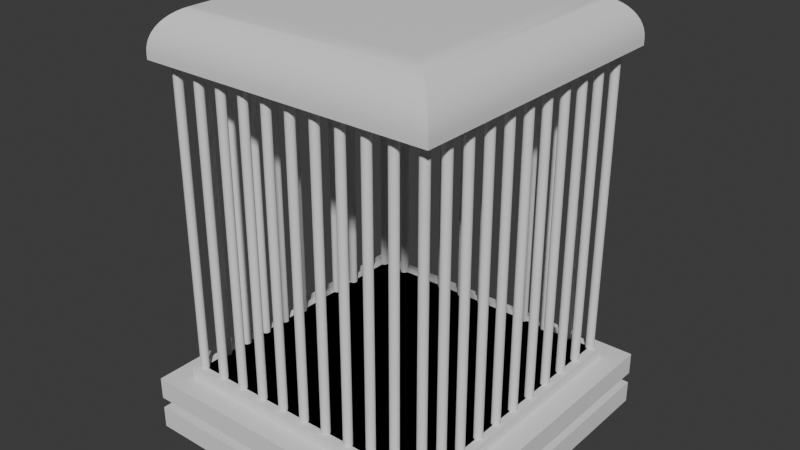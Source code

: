 # Source: Heart_In_Cage.blend  (saved by Blender 4.2.66; exported with 4.5.12 LTS)
import bpy
from mathutils import Matrix  # noqa: F401  (used for matrix-valued properties, if any)

bpy.ops.wm.read_factory_settings(use_empty=True)
scene = bpy.context.scene
scene.name = 'Scene'

# ---- collections
col_collection = bpy.data.collections.new('Collection'); scene.collection.children.link(col_collection)

# ---- node groups
ng_smooth_by_angle = bpy.data.node_groups.new('Smooth by Angle', 'GeometryNodeTree')
_s = ng_smooth_by_angle.interface.new_socket(name='Mesh', in_out='OUTPUT', socket_type='NodeSocketGeometry')
_s = ng_smooth_by_angle.interface.new_socket(name='Mesh', in_out='INPUT', socket_type='NodeSocketGeometry')
_s = ng_smooth_by_angle.interface.new_socket(name='Angle', in_out='INPUT', socket_type='NodeSocketFloat')
_s.subtype = 'ANGLE'
_s.default_value = 0.5236
_s.min_value = 0.0
_s.max_value = 3.142
_s.description = 'Maximum face angle for smooth edges'
_s = ng_smooth_by_angle.interface.new_socket(name='Ignore Sharpness', in_out='INPUT', socket_type='NodeSocketBool')
_s.force_non_field = True
ng_smooth_by_angle.description = 'Set the sharpness of mesh edges based on the angle between the neighboring faces'
ng_smooth_by_angle.is_modifier = True
_N = ng_smooth_by_angle.nodes; _L = ng_smooth_by_angle.links
n0 = _N.new('GeometryNodeSetShadeSmooth'); n0.name = 'Set Shade Smooth'; n0.location = (120, -80)
n0.domain = 'EDGE'
n1 = _N.new('GeometryNodeSetShadeSmooth'); n1.name = 'Set Shade Smooth.001'; n1.location = (300, -80)
n2 = _N.new('NodeGroupOutput'); n2.name = 'Group Output'; n2.location = (480, -80)
n3 = _N.new('GeometryNodeInputMeshEdgeAngle'); n3.name = 'Edge Angle'; n3.location = (-440, -240)
n4 = _N.new('NodeGroupInput'); n4.name = 'Group Input'; n4.location = (-80, -80)
n5 = _N.new('GeometryNodeInputEdgeSmooth'); n5.name = 'Is Edge Smooth'; n5.location = (-260, -120)
n6 = _N.new('GeometryNodeInputShadeSmooth'); n6.name = 'Is Shade Smooth'; n6.location = (-440, -397)
n7 = _N.new('FunctionNodeCompare'); n7.name = 'Compare'; n7.location = (-260, -260)
n7.operation = 'LESS_EQUAL'
n7.inputs[6].default_value = (0.0, 0.0, 0.0, 0.0)
n7.inputs[7].default_value = (0.0, 0.0, 0.0, 0.0)
n8 = _N.new('FunctionNodeBooleanMath'); n8.name = 'Boolean Math.001'; n8.location = (-80, -260)
n9 = _N.new('NodeGroupInput'); n9.name = 'Group Input.001'; n9.location = (-440, -329)
n10 = _N.new('NodeGroupInput'); n10.name = 'Group Input.002'; n10.location = (-259, -189)
n11 = _N.new('FunctionNodeBooleanMath'); n11.name = 'Boolean Math'; n11.location = (-80, -149)
n11.operation = 'OR'
n12 = _N.new('FunctionNodeBooleanMath'); n12.name = 'Boolean Math.002'; n12.location = (-260, -380)
n12.operation = 'OR'
n13 = _N.new('NodeGroupInput'); n13.name = 'Group Input.003'; n13.location = (-440, -460)
_L.new(n3.outputs[0], n7.inputs[0])
_L.new(n1.outputs[0], n2.inputs[0])
_L.new(n9.outputs[1], n7.inputs[1])
_L.new(n7.outputs[0], n8.inputs[0])
_L.new(n4.outputs[0], n0.inputs[0])
_L.new(n0.outputs[0], n1.inputs[0])
_L.new(n8.outputs[0], n0.inputs[2])
_L.new(n10.outputs[2], n11.inputs[1])
_L.new(n5.outputs[0], n11.inputs[0])
_L.new(n11.outputs[0], n0.inputs[1])
_L.new(n13.outputs[2], n12.inputs[1])
_L.new(n6.outputs[0], n12.inputs[0])
_L.new(n12.outputs[0], n8.inputs[1])
n2.is_active_output = True

# ---- world
world_world = bpy.data.worlds.new('World'); scene.world = world_world
world_world.use_nodes = True; world_world.node_tree.nodes.clear()
_N = world_world.node_tree.nodes; _L = world_world.node_tree.links
n0 = _N.new('ShaderNodeOutputWorld'); n0.name = 'World Output'; n0.location = (300, 300)
n1 = _N.new('ShaderNodeBackground'); n1.name = 'Background'; n1.location = (10, 300)
n1.inputs[0].default_value = (0.05088, 0.05088, 0.05088, 1.0)
_L.new(n1.outputs[0], n0.inputs[0])
n0.is_active_output = True
world_world.color = (0.05088, 0.05088, 0.05088)
world_world.sun_shadow_jitter_overblur = 0.0

# ---- meshes
me_plane = bpy.data.meshes.new('Plane')
me_plane.from_pydata([(-1.0, -1.0, 0.0), (1.0, -1.0, 0.0), (-1.0, 1.0, 0.0), (1.0, 1.0, 0.0), (-1.0, -1.0, 0.0), (1.0, -1.0, 0.0), (-1.0, 1.0, 0.0), (1.0, 1.0, 0.0), (-1.0, -1.0, 0.137), (1.0, -1.0, 0.137), (-1.0, 1.0, 0.137), (1.0, 1.0, 0.137)], [], [(0, 2, 3, 1), (7, 6, 10, 11), (3, 2, 6, 7), (0, 1, 5, 4), (1, 3, 7, 5), (2, 0, 4, 6), (8, 9, 11, 10), (4, 5, 9, 8), (5, 7, 11, 9), (6, 4, 8, 10)])
_uv = me_plane.uv_layers.new(name='UVMap')
_uv.uv.foreach_set('vector', [0.0, 0.0, 0.0, 1.0, 1.0, 1.0, 1.0, 0.0, 1.0, 1.0, 0.0, 1.0, 0.0, 1.0, 1.0, 1.0, 1.0, 1.0, 0.0, 1.0, 0.0, 1.0, 1.0, 1.0, 0.0, 0.0, 1.0, 0.0, 1.0, 0.0, 0.0, 0.0, 1.0, 0.0, 1.0, 1.0, 1.0, 1.0, 1.0, 0.0, 0.0, 1.0, 0.0, 0.0, 0.0, 0.0, 0.0, 1.0, 0.0, 0.0, 1.0, 0.0, 1.0, 1.0, 0.0, 1.0, 0.0, 0.0, 1.0, 0.0, 1.0, 0.0, 0.0, 0.0, 1.0, 0.0, 1.0, 1.0, 1.0, 1.0, 1.0, 0.0, 0.0, 1.0, 0.0, 0.0, 0.0, 0.0, 0.0, 1.0])
me_plane.update()
me_plane_001 = bpy.data.meshes.new('Plane.001')
me_plane_001.from_pydata([(-0.8653, -0.8653, 0.137), (0.8653, -0.8653, 0.137), (-0.8653, 0.8653, 0.137), (0.8653, 0.8653, 0.137), (-0.8653, 0.8653, 0.2079), (-0.8653, -0.8653, 0.2079), (0.8653, -0.8653, 0.2079), (0.8653, 0.8653, 0.2079)], [], [(0, 2, 3, 1), (5, 6, 7, 4), (3, 2, 4, 7), (0, 1, 6, 5), (1, 3, 7, 6), (2, 0, 5, 4)])
_uv = me_plane_001.uv_layers.new(name='UVMap')
_uv.uv.foreach_set('vector', [0.0, 0.0, 0.0, 1.0, 1.0, 1.0, 1.0, 0.0, 0.0, 0.0, 1.0, 0.0, 1.0, 1.0, 0.0, 1.0, 1.0, 1.0, 0.0, 1.0, 0.0, 1.0, 1.0, 1.0, 0.0, 0.0, 1.0, 0.0, 1.0, 0.0, 0.0, 0.0, 1.0, 0.0, 1.0, 1.0, 1.0, 1.0, 1.0, 0.0, 0.0, 1.0, 0.0, 0.0, 0.0, 0.0, 0.0, 1.0])
me_plane_001.update()
me_plane_002 = bpy.data.meshes.new('Plane.002')
me_plane_002.from_pydata([(-1.0, -1.0, 0.0), (1.0, -1.0, 0.0), (-1.0, 1.0, 0.0), (1.0, 1.0, 0.0), (-1.0, -1.0, 0.0), (1.0, -1.0, 0.0), (-1.0, 1.0, 0.0), (1.0, 1.0, 0.0), (-1.0, -1.0, 0.137), (1.0, -1.0, 0.137), (-1.0, 1.0, 0.137), (1.0, 1.0, 0.137)], [], [(0, 2, 3, 1), (7, 6, 10, 11), (3, 2, 6, 7), (0, 1, 5, 4), (1, 3, 7, 5), (2, 0, 4, 6), (8, 9, 11, 10), (4, 5, 9, 8), (5, 7, 11, 9), (6, 4, 8, 10)])
_uv = me_plane_002.uv_layers.new(name='UVMap')
_uv.uv.foreach_set('vector', [0.0, 0.0, 0.0, 1.0, 1.0, 1.0, 1.0, 0.0, 1.0, 1.0, 0.0, 1.0, 0.0, 1.0, 1.0, 1.0, 1.0, 1.0, 0.0, 1.0, 0.0, 1.0, 1.0, 1.0, 0.0, 0.0, 1.0, 0.0, 1.0, 0.0, 0.0, 0.0, 1.0, 0.0, 1.0, 1.0, 1.0, 1.0, 1.0, 0.0, 0.0, 1.0, 0.0, 0.0, 0.0, 0.0, 0.0, 1.0, 0.0, 0.0, 1.0, 0.0, 1.0, 1.0, 0.0, 1.0, 0.0, 0.0, 1.0, 0.0, 1.0, 0.0, 0.0, 0.0, 1.0, 0.0, 1.0, 1.0, 1.0, 1.0, 1.0, 0.0, 0.0, 1.0, 0.0, 0.0, 0.0, 0.0, 0.0, 1.0])
me_plane_002.update()
me_plane_003 = bpy.data.meshes.new('Plane.003')
me_plane_003.from_pydata([(-0.8653, -0.8653, 0.137), (0.8653, -0.8653, 0.137), (-0.8653, 0.8653, 0.137), (0.8653, 0.8653, 0.137), (-0.8653, 0.8653, 0.2079), (-0.8653, -0.8653, 0.2079), (0.8653, -0.8653, 0.2079), (0.8653, 0.8653, 0.2079)], [], [(0, 2, 3, 1), (5, 6, 7, 4), (3, 2, 4, 7), (0, 1, 6, 5), (1, 3, 7, 6), (2, 0, 5, 4)])
_uv = me_plane_003.uv_layers.new(name='UVMap')
_uv.uv.foreach_set('vector', [0.0, 0.0, 0.0, 1.0, 1.0, 1.0, 1.0, 0.0, 0.0, 0.0, 1.0, 0.0, 1.0, 1.0, 0.0, 1.0, 1.0, 1.0, 0.0, 1.0, 0.0, 1.0, 1.0, 1.0, 0.0, 0.0, 1.0, 0.0, 1.0, 0.0, 0.0, 0.0, 1.0, 0.0, 1.0, 1.0, 1.0, 1.0, 1.0, 0.0, 0.0, 1.0, 0.0, 0.0, 0.0, 0.0, 0.0, 1.0])
me_plane_003.update()
me_plane_005 = bpy.data.meshes.new('Plane.005')
me_plane_005.from_pydata([(-0.8137, 0.8137, 0.2079), (-0.8137, -0.8137, 0.2079), (0.8137, -0.8137, 0.2079), (0.8137, 0.8137, 0.2079)], [], [(1, 2, 3, 0)])
_uv = me_plane_005.uv_layers.new(name='UVMap')
_uv.uv.foreach_set('vector', [0.0, 0.0, 1.0, 0.0, 1.0, 1.0, 0.0, 1.0])
me_plane_005.update()
me_cylinder_003 = bpy.data.meshes.new('Cylinder.003')
me_cylinder_003.from_pydata([(0.0, 1.0, -1.0), (0.0, 1.0, 69.48), (0.1951, 0.9808, -1.0), (0.1951, 0.9808, 69.48), (0.3827, 0.9239, -1.0), (0.3827, 0.9239, 69.48), (0.5556, 0.8315, -1.0), (0.5556, 0.8315, 69.48), (0.7071, 0.7071, -1.0), (0.7071, 0.7071, 69.48), (0.8315, 0.5556, -1.0), (0.8315, 0.5556, 69.48), (0.9239, 0.3827, -1.0), (0.9239, 0.3827, 69.48), (0.9808, 0.1951, -1.0), (0.9808, 0.1951, 69.48), (1.0, 0.0, -1.0), (1.0, 0.0, 69.48), (0.9808, -0.1951, -1.0), (0.9808, -0.1951, 69.48), (0.9239, -0.3827, -1.0), (0.9239, -0.3827, 69.48), (0.8315, -0.5556, -1.0), (0.8315, -0.5556, 69.48), (0.7071, -0.7071, -1.0), (0.7071, -0.7071, 69.48), (0.5556, -0.8315, -1.0), (0.5556, -0.8315, 69.48), (0.3827, -0.9239, -1.0), (0.3827, -0.9239, 69.48), (0.1951, -0.9808, -1.0), (0.1951, -0.9808, 69.48), (0.0, -1.0, -1.0), (0.0, -1.0, 69.48), (-0.1951, -0.9808, -1.0), (-0.1951, -0.9808, 69.48), (-0.3827, -0.9239, -1.0), (-0.3827, -0.9239, 69.48), (-0.5556, -0.8315, -1.0), (-0.5556, -0.8315, 69.48), (-0.7071, -0.7071, -1.0), (-0.7071, -0.7071, 69.48), (-0.8315, -0.5556, -1.0), (-0.8315, -0.5556, 69.48), (-0.9239, -0.3827, -1.0), (-0.9239, -0.3827, 69.48), (-0.9808, -0.1951, -1.0), (-0.9808, -0.1951, 69.48), (-1.0, 0.0, -1.0), (-1.0, 0.0, 69.48), (-0.9808, 0.1951, -1.0), (-0.9808, 0.1951, 69.48), (-0.9239, 0.3827, -1.0), (-0.9239, 0.3827, 69.48), (-0.8315, 0.5556, -1.0), (-0.8315, 0.5556, 69.48), (-0.7071, 0.7071, -1.0), (-0.7071, 0.7071, 69.48), (-0.5556, 0.8315, -1.0), (-0.5556, 0.8315, 69.48), (-0.3827, 0.9239, -1.0), (-0.3827, 0.9239, 69.48), (-0.1951, 0.9808, -1.0), (-0.1951, 0.9808, 69.48)], [], [(0, 1, 3, 2), (2, 3, 5, 4), (4, 5, 7, 6), (6, 7, 9, 8), (8, 9, 11, 10), (10, 11, 13, 12), (12, 13, 15, 14), (14, 15, 17, 16), (16, 17, 19, 18), (18, 19, 21, 20), (20, 21, 23, 22), (22, 23, 25, 24), (24, 25, 27, 26), (26, 27, 29, 28), (28, 29, 31, 30), (30, 31, 33, 32), (32, 33, 35, 34), (34, 35, 37, 36), (36, 37, 39, 38), (38, 39, 41, 40), (40, 41, 43, 42), (42, 43, 45, 44), (44, 45, 47, 46), (46, 47, 49, 48), (48, 49, 51, 50), (50, 51, 53, 52), (52, 53, 55, 54), (54, 55, 57, 56), (56, 57, 59, 58), (58, 59, 61, 60), (3, 1, 63, 61, 59, 57, 55, 53, 51, 49, 47, 45, 43, 41, 39, 37, 35, 33, 31, 29, 27, 25, 23, 21, 19, 17, 15, 13, 11, 9, 7, 5), (60, 61, 63, 62), (62, 63, 1, 0), (0, 2, 4, 6, 8, 10, 12, 14, 16, 18, 20, 22, 24, 26, 28, 30, 32, 34, 36, 38, 40, 42, 44, 46, 48, 50, 52, 54, 56, 58, 60, 62)])
_uv = me_cylinder_003.uv_layers.new(name='UVMap')
_uv.uv.foreach_set('vector', [1.0, 0.5, 1.0, 1.0, 0.9688, 1.0, 0.9688, 0.5, 0.9688, 0.5, 0.9688, 1.0, 0.9375, 1.0, 0.9375, 0.5, 0.9375, 0.5, 0.9375, 1.0, 0.9062, 1.0, 0.9062, 0.5, 0.9062, 0.5, 0.9062, 1.0, 0.875, 1.0, 0.875, 0.5, 0.875, 0.5, 0.875, 1.0, 0.8438, 1.0, 0.8438, 0.5, 0.8438, 0.5, 0.8438, 1.0, 0.8125, 1.0, 0.8125, 0.5, 0.8125, 0.5, 0.8125, 1.0, 0.7812, 1.0, 0.7812, 0.5, 0.7812, 0.5, 0.7812, 1.0, 0.75, 1.0, 0.75, 0.5, 0.75, 0.5, 0.75, 1.0, 0.7188, 1.0, 0.7188, 0.5, 0.7188, 0.5, 0.7188, 1.0, 0.6875, 1.0, 0.6875, 0.5, 0.6875, 0.5, 0.6875, 1.0, 0.6562, 1.0, 0.6562, 0.5, 0.6562, 0.5, 0.6562, 1.0, 0.625, 1.0, 0.625, 0.5, 0.625, 0.5, 0.625, 1.0, 0.5938, 1.0, 0.5938, 0.5, 0.5938, 0.5, 0.5938, 1.0, 0.5625, 1.0, 0.5625, 0.5, 0.5625, 0.5, 0.5625, 1.0, 0.5312, 1.0, 0.5312, 0.5, 0.5312, 0.5, 0.5312, 1.0, 0.5, 1.0, 0.5, 0.5, 0.5, 0.5, 0.5, 1.0, 0.4688, 1.0, 0.4688, 0.5, 0.4688, 0.5, 0.4688, 1.0, 0.4375, 1.0, 0.4375, 0.5, 0.4375, 0.5, 0.4375, 1.0, 0.4062, 1.0, 0.4062, 0.5, 0.4062, 0.5, 0.4062, 1.0, 0.375, 1.0, 0.375, 0.5, 0.375, 0.5, 0.375, 1.0, 0.3438, 1.0, 0.3438, 0.5, 0.3438, 0.5, 0.3438, 1.0, 0.3125, 1.0, 0.3125, 0.5, 0.3125, 0.5, 0.3125, 1.0, 0.2812, 1.0, 0.2812, 0.5, 0.2812, 0.5, 0.2812, 1.0, 0.25, 1.0, 0.25, 0.5, 0.25, 0.5, 0.25, 1.0, 0.2188, 1.0, 0.2188, 0.5, 0.2188, 0.5, 0.2188, 1.0, 0.1875, 1.0, 0.1875, 0.5, 0.1875, 0.5, 0.1875, 1.0, 0.1562, 1.0, 0.1562, 0.5, 0.1562, 0.5, 0.1562, 1.0, 0.125, 1.0, 0.125, 0.5, 0.125, 0.5, 0.125, 1.0, 0.09375, 1.0, 0.09375, 0.5, 0.09375, 0.5, 0.09375, 1.0, 0.0625, 1.0, 0.0625, 0.5, 0.2968, 0.4854, 0.25, 0.49, 0.2032, 0.4854, 0.1582, 0.4717, 0.1167, 0.4496, 0.08029, 0.4197, 0.05045, 0.3833, 0.02827, 0.3418, 0.01461, 0.2968, 0.01, 0.25, 0.01461, 0.2032, 0.02827, 0.1582, 0.05045, 0.1167, 0.08029, 0.08029, 0.1167, 0.05045, 0.1582, 0.02827, 0.2032, 0.01461, 0.25, 0.01, 0.2968, 0.01461, 0.3418, 0.02827, 0.3833, 0.05045, 0.4197, 0.08029, 0.4496, 0.1167, 0.4717, 0.1582, 0.4854, 0.2032, 0.49, 0.25, 0.4854, 0.2968, 0.4717, 0.3418, 0.4496, 0.3833, 0.4197, 0.4197, 0.3833, 0.4496, 0.3418, 0.4717, 0.0625, 0.5, 0.0625, 1.0, 0.03125, 1.0, 0.03125, 0.5, 0.03125, 0.5, 0.03125, 1.0, 0.0, 1.0, 0.0, 0.5, 0.75, 0.49, 0.7968, 0.4854, 0.8418, 0.4717, 0.8833, 0.4496, 0.9197, 0.4197, 0.9496, 0.3833, 0.9717, 0.3418, 0.9854, 0.2968, 0.99, 0.25, 0.9854, 0.2032, 0.9717, 0.1582, 0.9496, 0.1167, 0.9197, 0.08029, 0.8833, 0.05045, 0.8418, 0.02827, 0.7968, 0.01461, 0.75, 0.01, 0.7032, 0.01461, 0.6582, 0.02827, 0.6167, 0.05045, 0.5803, 0.08029, 0.5504, 0.1167, 0.5283, 0.1582, 0.5146, 0.2032, 0.51, 0.25, 0.5146, 0.2968, 0.5283, 0.3418, 0.5504, 0.3833, 0.5803, 0.4197, 0.6167, 0.4496, 0.6582, 0.4717, 0.7032, 0.4854])
me_cylinder_003.update()
me_cylinder_004 = bpy.data.meshes.new('Cylinder.004')
me_cylinder_004.from_pydata([(0.0, 1.0, -1.0), (0.0, 1.0, 69.48), (0.1951, 0.9808, -1.0), (0.1951, 0.9808, 69.48), (0.3827, 0.9239, -1.0), (0.3827, 0.9239, 69.48), (0.5556, 0.8315, -1.0), (0.5556, 0.8315, 69.48), (0.7071, 0.7071, -1.0), (0.7071, 0.7071, 69.48), (0.8315, 0.5556, -1.0), (0.8315, 0.5556, 69.48), (0.9239, 0.3827, -1.0), (0.9239, 0.3827, 69.48), (0.9808, 0.1951, -1.0), (0.9808, 0.1951, 69.48), (1.0, 0.0, -1.0), (1.0, 0.0, 69.48), (0.9808, -0.1951, -1.0), (0.9808, -0.1951, 69.48), (0.9239, -0.3827, -1.0), (0.9239, -0.3827, 69.48), (0.8315, -0.5556, -1.0), (0.8315, -0.5556, 69.48), (0.7071, -0.7071, -1.0), (0.7071, -0.7071, 69.48), (0.5556, -0.8315, -1.0), (0.5556, -0.8315, 69.48), (0.3827, -0.9239, -1.0), (0.3827, -0.9239, 69.48), (0.1951, -0.9808, -1.0), (0.1951, -0.9808, 69.48), (0.0, -1.0, -1.0), (0.0, -1.0, 69.48), (-0.1951, -0.9808, -1.0), (-0.1951, -0.9808, 69.48), (-0.3827, -0.9239, -1.0), (-0.3827, -0.9239, 69.48), (-0.5556, -0.8315, -1.0), (-0.5556, -0.8315, 69.48), (-0.7071, -0.7071, -1.0), (-0.7071, -0.7071, 69.48), (-0.8315, -0.5556, -1.0), (-0.8315, -0.5556, 69.48), (-0.9239, -0.3827, -1.0), (-0.9239, -0.3827, 69.48), (-0.9808, -0.1951, -1.0), (-0.9808, -0.1951, 69.48), (-1.0, 0.0, -1.0), (-1.0, 0.0, 69.48), (-0.9808, 0.1951, -1.0), (-0.9808, 0.1951, 69.48), (-0.9239, 0.3827, -1.0), (-0.9239, 0.3827, 69.48), (-0.8315, 0.5556, -1.0), (-0.8315, 0.5556, 69.48), (-0.7071, 0.7071, -1.0), (-0.7071, 0.7071, 69.48), (-0.5556, 0.8315, -1.0), (-0.5556, 0.8315, 69.48), (-0.3827, 0.9239, -1.0), (-0.3827, 0.9239, 69.48), (-0.1951, 0.9808, -1.0), (-0.1951, 0.9808, 69.48)], [], [(0, 1, 3, 2), (2, 3, 5, 4), (4, 5, 7, 6), (6, 7, 9, 8), (8, 9, 11, 10), (10, 11, 13, 12), (12, 13, 15, 14), (14, 15, 17, 16), (16, 17, 19, 18), (18, 19, 21, 20), (20, 21, 23, 22), (22, 23, 25, 24), (24, 25, 27, 26), (26, 27, 29, 28), (28, 29, 31, 30), (30, 31, 33, 32), (32, 33, 35, 34), (34, 35, 37, 36), (36, 37, 39, 38), (38, 39, 41, 40), (40, 41, 43, 42), (42, 43, 45, 44), (44, 45, 47, 46), (46, 47, 49, 48), (48, 49, 51, 50), (50, 51, 53, 52), (52, 53, 55, 54), (54, 55, 57, 56), (56, 57, 59, 58), (58, 59, 61, 60), (3, 1, 63, 61, 59, 57, 55, 53, 51, 49, 47, 45, 43, 41, 39, 37, 35, 33, 31, 29, 27, 25, 23, 21, 19, 17, 15, 13, 11, 9, 7, 5), (60, 61, 63, 62), (62, 63, 1, 0), (0, 2, 4, 6, 8, 10, 12, 14, 16, 18, 20, 22, 24, 26, 28, 30, 32, 34, 36, 38, 40, 42, 44, 46, 48, 50, 52, 54, 56, 58, 60, 62)])
_uv = me_cylinder_004.uv_layers.new(name='UVMap')
_uv.uv.foreach_set('vector', [1.0, 0.5, 1.0, 1.0, 0.9688, 1.0, 0.9688, 0.5, 0.9688, 0.5, 0.9688, 1.0, 0.9375, 1.0, 0.9375, 0.5, 0.9375, 0.5, 0.9375, 1.0, 0.9062, 1.0, 0.9062, 0.5, 0.9062, 0.5, 0.9062, 1.0, 0.875, 1.0, 0.875, 0.5, 0.875, 0.5, 0.875, 1.0, 0.8438, 1.0, 0.8438, 0.5, 0.8438, 0.5, 0.8438, 1.0, 0.8125, 1.0, 0.8125, 0.5, 0.8125, 0.5, 0.8125, 1.0, 0.7812, 1.0, 0.7812, 0.5, 0.7812, 0.5, 0.7812, 1.0, 0.75, 1.0, 0.75, 0.5, 0.75, 0.5, 0.75, 1.0, 0.7188, 1.0, 0.7188, 0.5, 0.7188, 0.5, 0.7188, 1.0, 0.6875, 1.0, 0.6875, 0.5, 0.6875, 0.5, 0.6875, 1.0, 0.6562, 1.0, 0.6562, 0.5, 0.6562, 0.5, 0.6562, 1.0, 0.625, 1.0, 0.625, 0.5, 0.625, 0.5, 0.625, 1.0, 0.5938, 1.0, 0.5938, 0.5, 0.5938, 0.5, 0.5938, 1.0, 0.5625, 1.0, 0.5625, 0.5, 0.5625, 0.5, 0.5625, 1.0, 0.5312, 1.0, 0.5312, 0.5, 0.5312, 0.5, 0.5312, 1.0, 0.5, 1.0, 0.5, 0.5, 0.5, 0.5, 0.5, 1.0, 0.4688, 1.0, 0.4688, 0.5, 0.4688, 0.5, 0.4688, 1.0, 0.4375, 1.0, 0.4375, 0.5, 0.4375, 0.5, 0.4375, 1.0, 0.4062, 1.0, 0.4062, 0.5, 0.4062, 0.5, 0.4062, 1.0, 0.375, 1.0, 0.375, 0.5, 0.375, 0.5, 0.375, 1.0, 0.3438, 1.0, 0.3438, 0.5, 0.3438, 0.5, 0.3438, 1.0, 0.3125, 1.0, 0.3125, 0.5, 0.3125, 0.5, 0.3125, 1.0, 0.2812, 1.0, 0.2812, 0.5, 0.2812, 0.5, 0.2812, 1.0, 0.25, 1.0, 0.25, 0.5, 0.25, 0.5, 0.25, 1.0, 0.2188, 1.0, 0.2188, 0.5, 0.2188, 0.5, 0.2188, 1.0, 0.1875, 1.0, 0.1875, 0.5, 0.1875, 0.5, 0.1875, 1.0, 0.1562, 1.0, 0.1562, 0.5, 0.1562, 0.5, 0.1562, 1.0, 0.125, 1.0, 0.125, 0.5, 0.125, 0.5, 0.125, 1.0, 0.09375, 1.0, 0.09375, 0.5, 0.09375, 0.5, 0.09375, 1.0, 0.0625, 1.0, 0.0625, 0.5, 0.2968, 0.4854, 0.25, 0.49, 0.2032, 0.4854, 0.1582, 0.4717, 0.1167, 0.4496, 0.08029, 0.4197, 0.05045, 0.3833, 0.02827, 0.3418, 0.01461, 0.2968, 0.01, 0.25, 0.01461, 0.2032, 0.02827, 0.1582, 0.05045, 0.1167, 0.08029, 0.08029, 0.1167, 0.05045, 0.1582, 0.02827, 0.2032, 0.01461, 0.25, 0.01, 0.2968, 0.01461, 0.3418, 0.02827, 0.3833, 0.05045, 0.4197, 0.08029, 0.4496, 0.1167, 0.4717, 0.1582, 0.4854, 0.2032, 0.49, 0.25, 0.4854, 0.2968, 0.4717, 0.3418, 0.4496, 0.3833, 0.4197, 0.4197, 0.3833, 0.4496, 0.3418, 0.4717, 0.0625, 0.5, 0.0625, 1.0, 0.03125, 1.0, 0.03125, 0.5, 0.03125, 0.5, 0.03125, 1.0, 0.0, 1.0, 0.0, 0.5, 0.75, 0.49, 0.7968, 0.4854, 0.8418, 0.4717, 0.8833, 0.4496, 0.9197, 0.4197, 0.9496, 0.3833, 0.9717, 0.3418, 0.9854, 0.2968, 0.99, 0.25, 0.9854, 0.2032, 0.9717, 0.1582, 0.9496, 0.1167, 0.9197, 0.08029, 0.8833, 0.05045, 0.8418, 0.02827, 0.7968, 0.01461, 0.75, 0.01, 0.7032, 0.01461, 0.6582, 0.02827, 0.6167, 0.05045, 0.5803, 0.08029, 0.5504, 0.1167, 0.5283, 0.1582, 0.5146, 0.2032, 0.51, 0.25, 0.5146, 0.2968, 0.5283, 0.3418, 0.5504, 0.3833, 0.5803, 0.4197, 0.6167, 0.4496, 0.6582, 0.4717, 0.7032, 0.4854])
me_cylinder_004.update()
me_cylinder_005 = bpy.data.meshes.new('Cylinder.005')
me_cylinder_005.from_pydata([(0.0, 1.0, -1.0), (0.0, 1.0, 69.48), (0.1951, 0.9808, -1.0), (0.1951, 0.9808, 69.48), (0.3827, 0.9239, -1.0), (0.3827, 0.9239, 69.48), (0.5556, 0.8315, -1.0), (0.5556, 0.8315, 69.48), (0.7071, 0.7071, -1.0), (0.7071, 0.7071, 69.48), (0.8315, 0.5556, -1.0), (0.8315, 0.5556, 69.48), (0.9239, 0.3827, -1.0), (0.9239, 0.3827, 69.48), (0.9808, 0.1951, -1.0), (0.9808, 0.1951, 69.48), (1.0, 0.0, -1.0), (1.0, 0.0, 69.48), (0.9808, -0.1951, -1.0), (0.9808, -0.1951, 69.48), (0.9239, -0.3827, -1.0), (0.9239, -0.3827, 69.48), (0.8315, -0.5556, -1.0), (0.8315, -0.5556, 69.48), (0.7071, -0.7071, -1.0), (0.7071, -0.7071, 69.48), (0.5556, -0.8315, -1.0), (0.5556, -0.8315, 69.48), (0.3827, -0.9239, -1.0), (0.3827, -0.9239, 69.48), (0.1951, -0.9808, -1.0), (0.1951, -0.9808, 69.48), (0.0, -1.0, -1.0), (0.0, -1.0, 69.48), (-0.1951, -0.9808, -1.0), (-0.1951, -0.9808, 69.48), (-0.3827, -0.9239, -1.0), (-0.3827, -0.9239, 69.48), (-0.5556, -0.8315, -1.0), (-0.5556, -0.8315, 69.48), (-0.7071, -0.7071, -1.0), (-0.7071, -0.7071, 69.48), (-0.8315, -0.5556, -1.0), (-0.8315, -0.5556, 69.48), (-0.9239, -0.3827, -1.0), (-0.9239, -0.3827, 69.48), (-0.9808, -0.1951, -1.0), (-0.9808, -0.1951, 69.48), (-1.0, 0.0, -1.0), (-1.0, 0.0, 69.48), (-0.9808, 0.1951, -1.0), (-0.9808, 0.1951, 69.48), (-0.9239, 0.3827, -1.0), (-0.9239, 0.3827, 69.48), (-0.8315, 0.5556, -1.0), (-0.8315, 0.5556, 69.48), (-0.7071, 0.7071, -1.0), (-0.7071, 0.7071, 69.48), (-0.5556, 0.8315, -1.0), (-0.5556, 0.8315, 69.48), (-0.3827, 0.9239, -1.0), (-0.3827, 0.9239, 69.48), (-0.1951, 0.9808, -1.0), (-0.1951, 0.9808, 69.48)], [], [(0, 1, 3, 2), (2, 3, 5, 4), (4, 5, 7, 6), (6, 7, 9, 8), (8, 9, 11, 10), (10, 11, 13, 12), (12, 13, 15, 14), (14, 15, 17, 16), (16, 17, 19, 18), (18, 19, 21, 20), (20, 21, 23, 22), (22, 23, 25, 24), (24, 25, 27, 26), (26, 27, 29, 28), (28, 29, 31, 30), (30, 31, 33, 32), (32, 33, 35, 34), (34, 35, 37, 36), (36, 37, 39, 38), (38, 39, 41, 40), (40, 41, 43, 42), (42, 43, 45, 44), (44, 45, 47, 46), (46, 47, 49, 48), (48, 49, 51, 50), (50, 51, 53, 52), (52, 53, 55, 54), (54, 55, 57, 56), (56, 57, 59, 58), (58, 59, 61, 60), (3, 1, 63, 61, 59, 57, 55, 53, 51, 49, 47, 45, 43, 41, 39, 37, 35, 33, 31, 29, 27, 25, 23, 21, 19, 17, 15, 13, 11, 9, 7, 5), (60, 61, 63, 62), (62, 63, 1, 0), (0, 2, 4, 6, 8, 10, 12, 14, 16, 18, 20, 22, 24, 26, 28, 30, 32, 34, 36, 38, 40, 42, 44, 46, 48, 50, 52, 54, 56, 58, 60, 62)])
_uv = me_cylinder_005.uv_layers.new(name='UVMap')
_uv.uv.foreach_set('vector', [1.0, 0.5, 1.0, 1.0, 0.9688, 1.0, 0.9688, 0.5, 0.9688, 0.5, 0.9688, 1.0, 0.9375, 1.0, 0.9375, 0.5, 0.9375, 0.5, 0.9375, 1.0, 0.9062, 1.0, 0.9062, 0.5, 0.9062, 0.5, 0.9062, 1.0, 0.875, 1.0, 0.875, 0.5, 0.875, 0.5, 0.875, 1.0, 0.8438, 1.0, 0.8438, 0.5, 0.8438, 0.5, 0.8438, 1.0, 0.8125, 1.0, 0.8125, 0.5, 0.8125, 0.5, 0.8125, 1.0, 0.7812, 1.0, 0.7812, 0.5, 0.7812, 0.5, 0.7812, 1.0, 0.75, 1.0, 0.75, 0.5, 0.75, 0.5, 0.75, 1.0, 0.7188, 1.0, 0.7188, 0.5, 0.7188, 0.5, 0.7188, 1.0, 0.6875, 1.0, 0.6875, 0.5, 0.6875, 0.5, 0.6875, 1.0, 0.6562, 1.0, 0.6562, 0.5, 0.6562, 0.5, 0.6562, 1.0, 0.625, 1.0, 0.625, 0.5, 0.625, 0.5, 0.625, 1.0, 0.5938, 1.0, 0.5938, 0.5, 0.5938, 0.5, 0.5938, 1.0, 0.5625, 1.0, 0.5625, 0.5, 0.5625, 0.5, 0.5625, 1.0, 0.5312, 1.0, 0.5312, 0.5, 0.5312, 0.5, 0.5312, 1.0, 0.5, 1.0, 0.5, 0.5, 0.5, 0.5, 0.5, 1.0, 0.4688, 1.0, 0.4688, 0.5, 0.4688, 0.5, 0.4688, 1.0, 0.4375, 1.0, 0.4375, 0.5, 0.4375, 0.5, 0.4375, 1.0, 0.4062, 1.0, 0.4062, 0.5, 0.4062, 0.5, 0.4062, 1.0, 0.375, 1.0, 0.375, 0.5, 0.375, 0.5, 0.375, 1.0, 0.3438, 1.0, 0.3438, 0.5, 0.3438, 0.5, 0.3438, 1.0, 0.3125, 1.0, 0.3125, 0.5, 0.3125, 0.5, 0.3125, 1.0, 0.2812, 1.0, 0.2812, 0.5, 0.2812, 0.5, 0.2812, 1.0, 0.25, 1.0, 0.25, 0.5, 0.25, 0.5, 0.25, 1.0, 0.2188, 1.0, 0.2188, 0.5, 0.2188, 0.5, 0.2188, 1.0, 0.1875, 1.0, 0.1875, 0.5, 0.1875, 0.5, 0.1875, 1.0, 0.1562, 1.0, 0.1562, 0.5, 0.1562, 0.5, 0.1562, 1.0, 0.125, 1.0, 0.125, 0.5, 0.125, 0.5, 0.125, 1.0, 0.09375, 1.0, 0.09375, 0.5, 0.09375, 0.5, 0.09375, 1.0, 0.0625, 1.0, 0.0625, 0.5, 0.2968, 0.4854, 0.25, 0.49, 0.2032, 0.4854, 0.1582, 0.4717, 0.1167, 0.4496, 0.08029, 0.4197, 0.05045, 0.3833, 0.02827, 0.3418, 0.01461, 0.2968, 0.01, 0.25, 0.01461, 0.2032, 0.02827, 0.1582, 0.05045, 0.1167, 0.08029, 0.08029, 0.1167, 0.05045, 0.1582, 0.02827, 0.2032, 0.01461, 0.25, 0.01, 0.2968, 0.01461, 0.3418, 0.02827, 0.3833, 0.05045, 0.4197, 0.08029, 0.4496, 0.1167, 0.4717, 0.1582, 0.4854, 0.2032, 0.49, 0.25, 0.4854, 0.2968, 0.4717, 0.3418, 0.4496, 0.3833, 0.4197, 0.4197, 0.3833, 0.4496, 0.3418, 0.4717, 0.0625, 0.5, 0.0625, 1.0, 0.03125, 1.0, 0.03125, 0.5, 0.03125, 0.5, 0.03125, 1.0, 0.0, 1.0, 0.0, 0.5, 0.75, 0.49, 0.7968, 0.4854, 0.8418, 0.4717, 0.8833, 0.4496, 0.9197, 0.4197, 0.9496, 0.3833, 0.9717, 0.3418, 0.9854, 0.2968, 0.99, 0.25, 0.9854, 0.2032, 0.9717, 0.1582, 0.9496, 0.1167, 0.9197, 0.08029, 0.8833, 0.05045, 0.8418, 0.02827, 0.7968, 0.01461, 0.75, 0.01, 0.7032, 0.01461, 0.6582, 0.02827, 0.6167, 0.05045, 0.5803, 0.08029, 0.5504, 0.1167, 0.5283, 0.1582, 0.5146, 0.2032, 0.51, 0.25, 0.5146, 0.2968, 0.5283, 0.3418, 0.5504, 0.3833, 0.5803, 0.4197, 0.6167, 0.4496, 0.6582, 0.4717, 0.7032, 0.4854])
me_cylinder_005.update()
me_cylinder_006 = bpy.data.meshes.new('Cylinder.006')
me_cylinder_006.from_pydata([(0.0, 1.0, -1.0), (0.0, 1.0, 69.48), (0.1951, 0.9808, -1.0), (0.1951, 0.9808, 69.48), (0.3827, 0.9239, -1.0), (0.3827, 0.9239, 69.48), (0.5556, 0.8315, -1.0), (0.5556, 0.8315, 69.48), (0.7071, 0.7071, -1.0), (0.7071, 0.7071, 69.48), (0.8315, 0.5556, -1.0), (0.8315, 0.5556, 69.48), (0.9239, 0.3827, -1.0), (0.9239, 0.3827, 69.48), (0.9808, 0.1951, -1.0), (0.9808, 0.1951, 69.48), (1.0, 0.0, -1.0), (1.0, 0.0, 69.48), (0.9808, -0.1951, -1.0), (0.9808, -0.1951, 69.48), (0.9239, -0.3827, -1.0), (0.9239, -0.3827, 69.48), (0.8315, -0.5556, -1.0), (0.8315, -0.5556, 69.48), (0.7071, -0.7071, -1.0), (0.7071, -0.7071, 69.48), (0.5556, -0.8315, -1.0), (0.5556, -0.8315, 69.48), (0.3827, -0.9239, -1.0), (0.3827, -0.9239, 69.48), (0.1951, -0.9808, -1.0), (0.1951, -0.9808, 69.48), (0.0, -1.0, -1.0), (0.0, -1.0, 69.48), (-0.1951, -0.9808, -1.0), (-0.1951, -0.9808, 69.48), (-0.3827, -0.9239, -1.0), (-0.3827, -0.9239, 69.48), (-0.5556, -0.8315, -1.0), (-0.5556, -0.8315, 69.48), (-0.7071, -0.7071, -1.0), (-0.7071, -0.7071, 69.48), (-0.8315, -0.5556, -1.0), (-0.8315, -0.5556, 69.48), (-0.9239, -0.3827, -1.0), (-0.9239, -0.3827, 69.48), (-0.9808, -0.1951, -1.0), (-0.9808, -0.1951, 69.48), (-1.0, 0.0, -1.0), (-1.0, 0.0, 69.48), (-0.9808, 0.1951, -1.0), (-0.9808, 0.1951, 69.48), (-0.9239, 0.3827, -1.0), (-0.9239, 0.3827, 69.48), (-0.8315, 0.5556, -1.0), (-0.8315, 0.5556, 69.48), (-0.7071, 0.7071, -1.0), (-0.7071, 0.7071, 69.48), (-0.5556, 0.8315, -1.0), (-0.5556, 0.8315, 69.48), (-0.3827, 0.9239, -1.0), (-0.3827, 0.9239, 69.48), (-0.1951, 0.9808, -1.0), (-0.1951, 0.9808, 69.48)], [], [(0, 1, 3, 2), (2, 3, 5, 4), (4, 5, 7, 6), (6, 7, 9, 8), (8, 9, 11, 10), (10, 11, 13, 12), (12, 13, 15, 14), (14, 15, 17, 16), (16, 17, 19, 18), (18, 19, 21, 20), (20, 21, 23, 22), (22, 23, 25, 24), (24, 25, 27, 26), (26, 27, 29, 28), (28, 29, 31, 30), (30, 31, 33, 32), (32, 33, 35, 34), (34, 35, 37, 36), (36, 37, 39, 38), (38, 39, 41, 40), (40, 41, 43, 42), (42, 43, 45, 44), (44, 45, 47, 46), (46, 47, 49, 48), (48, 49, 51, 50), (50, 51, 53, 52), (52, 53, 55, 54), (54, 55, 57, 56), (56, 57, 59, 58), (58, 59, 61, 60), (3, 1, 63, 61, 59, 57, 55, 53, 51, 49, 47, 45, 43, 41, 39, 37, 35, 33, 31, 29, 27, 25, 23, 21, 19, 17, 15, 13, 11, 9, 7, 5), (60, 61, 63, 62), (62, 63, 1, 0), (0, 2, 4, 6, 8, 10, 12, 14, 16, 18, 20, 22, 24, 26, 28, 30, 32, 34, 36, 38, 40, 42, 44, 46, 48, 50, 52, 54, 56, 58, 60, 62)])
_uv = me_cylinder_006.uv_layers.new(name='UVMap')
_uv.uv.foreach_set('vector', [1.0, 0.5, 1.0, 1.0, 0.9688, 1.0, 0.9688, 0.5, 0.9688, 0.5, 0.9688, 1.0, 0.9375, 1.0, 0.9375, 0.5, 0.9375, 0.5, 0.9375, 1.0, 0.9062, 1.0, 0.9062, 0.5, 0.9062, 0.5, 0.9062, 1.0, 0.875, 1.0, 0.875, 0.5, 0.875, 0.5, 0.875, 1.0, 0.8438, 1.0, 0.8438, 0.5, 0.8438, 0.5, 0.8438, 1.0, 0.8125, 1.0, 0.8125, 0.5, 0.8125, 0.5, 0.8125, 1.0, 0.7812, 1.0, 0.7812, 0.5, 0.7812, 0.5, 0.7812, 1.0, 0.75, 1.0, 0.75, 0.5, 0.75, 0.5, 0.75, 1.0, 0.7188, 1.0, 0.7188, 0.5, 0.7188, 0.5, 0.7188, 1.0, 0.6875, 1.0, 0.6875, 0.5, 0.6875, 0.5, 0.6875, 1.0, 0.6562, 1.0, 0.6562, 0.5, 0.6562, 0.5, 0.6562, 1.0, 0.625, 1.0, 0.625, 0.5, 0.625, 0.5, 0.625, 1.0, 0.5938, 1.0, 0.5938, 0.5, 0.5938, 0.5, 0.5938, 1.0, 0.5625, 1.0, 0.5625, 0.5, 0.5625, 0.5, 0.5625, 1.0, 0.5312, 1.0, 0.5312, 0.5, 0.5312, 0.5, 0.5312, 1.0, 0.5, 1.0, 0.5, 0.5, 0.5, 0.5, 0.5, 1.0, 0.4688, 1.0, 0.4688, 0.5, 0.4688, 0.5, 0.4688, 1.0, 0.4375, 1.0, 0.4375, 0.5, 0.4375, 0.5, 0.4375, 1.0, 0.4062, 1.0, 0.4062, 0.5, 0.4062, 0.5, 0.4062, 1.0, 0.375, 1.0, 0.375, 0.5, 0.375, 0.5, 0.375, 1.0, 0.3438, 1.0, 0.3438, 0.5, 0.3438, 0.5, 0.3438, 1.0, 0.3125, 1.0, 0.3125, 0.5, 0.3125, 0.5, 0.3125, 1.0, 0.2812, 1.0, 0.2812, 0.5, 0.2812, 0.5, 0.2812, 1.0, 0.25, 1.0, 0.25, 0.5, 0.25, 0.5, 0.25, 1.0, 0.2188, 1.0, 0.2188, 0.5, 0.2188, 0.5, 0.2188, 1.0, 0.1875, 1.0, 0.1875, 0.5, 0.1875, 0.5, 0.1875, 1.0, 0.1562, 1.0, 0.1562, 0.5, 0.1562, 0.5, 0.1562, 1.0, 0.125, 1.0, 0.125, 0.5, 0.125, 0.5, 0.125, 1.0, 0.09375, 1.0, 0.09375, 0.5, 0.09375, 0.5, 0.09375, 1.0, 0.0625, 1.0, 0.0625, 0.5, 0.2968, 0.4854, 0.25, 0.49, 0.2032, 0.4854, 0.1582, 0.4717, 0.1167, 0.4496, 0.08029, 0.4197, 0.05045, 0.3833, 0.02827, 0.3418, 0.01461, 0.2968, 0.01, 0.25, 0.01461, 0.2032, 0.02827, 0.1582, 0.05045, 0.1167, 0.08029, 0.08029, 0.1167, 0.05045, 0.1582, 0.02827, 0.2032, 0.01461, 0.25, 0.01, 0.2968, 0.01461, 0.3418, 0.02827, 0.3833, 0.05045, 0.4197, 0.08029, 0.4496, 0.1167, 0.4717, 0.1582, 0.4854, 0.2032, 0.49, 0.25, 0.4854, 0.2968, 0.4717, 0.3418, 0.4496, 0.3833, 0.4197, 0.4197, 0.3833, 0.4496, 0.3418, 0.4717, 0.0625, 0.5, 0.0625, 1.0, 0.03125, 1.0, 0.03125, 0.5, 0.03125, 0.5, 0.03125, 1.0, 0.0, 1.0, 0.0, 0.5, 0.75, 0.49, 0.7968, 0.4854, 0.8418, 0.4717, 0.8833, 0.4496, 0.9197, 0.4197, 0.9496, 0.3833, 0.9717, 0.3418, 0.9854, 0.2968, 0.99, 0.25, 0.9854, 0.2032, 0.9717, 0.1582, 0.9496, 0.1167, 0.9197, 0.08029, 0.8833, 0.05045, 0.8418, 0.02827, 0.7968, 0.01461, 0.75, 0.01, 0.7032, 0.01461, 0.6582, 0.02827, 0.6167, 0.05045, 0.5803, 0.08029, 0.5504, 0.1167, 0.5283, 0.1582, 0.5146, 0.2032, 0.51, 0.25, 0.5146, 0.2968, 0.5283, 0.3418, 0.5504, 0.3833, 0.5803, 0.4197, 0.6167, 0.4496, 0.6582, 0.4717, 0.7032, 0.4854])
me_cylinder_006.update()
me_plane_006 = bpy.data.meshes.new('Plane.006')
me_plane_006.from_pydata([(-1.0, -1.0, 0.0), (1.0, -1.0, 0.0), (-1.0, 1.0, 0.0), (1.0, 1.0, 0.0), (-1.0, -1.0, 0.04056), (-0.7224, -0.7224, 0.3182), (-0.9983, -0.9983, 0.07165), (-0.993, -0.993, 0.1023), (-0.9844, -0.9844, 0.1323), (-0.9725, -0.9725, 0.161), (-0.9574, -0.9574, 0.1883), (-0.9394, -0.9394, 0.2137), (-0.9187, -0.9187, 0.2369), (-0.8955, -0.8955, 0.2576), (-0.8701, -0.8701, 0.2756), (-0.8428, -0.8428, 0.2907), (-0.8141, -0.8141, 0.3026), (-0.7841, -0.7841, 0.3112), (-0.7534, -0.7534, 0.3165), (1.0, -1.0, 0.04056), (0.7224, -0.7224, 0.3182), (0.9983, -0.9983, 0.07165), (0.993, -0.993, 0.1023), (0.9844, -0.9844, 0.1323), (0.9725, -0.9725, 0.161), (0.9574, -0.9574, 0.1883), (0.9394, -0.9394, 0.2137), (0.9187, -0.9187, 0.2369), (0.8955, -0.8955, 0.2576), (0.8701, -0.8701, 0.2756), (0.8428, -0.8428, 0.2907), (0.8141, -0.8141, 0.3026), (0.7841, -0.7841, 0.3112), (0.7534, -0.7534, 0.3165), (-0.7224, 0.7224, 0.3182), (-1.0, 1.0, 0.04056), (-0.7534, 0.7534, 0.3165), (-0.7841, 0.7841, 0.3112), (-0.8141, 0.8141, 0.3026), (-0.8428, 0.8428, 0.2907), (-0.8701, 0.8701, 0.2756), (-0.8955, 0.8955, 0.2576), (-0.9187, 0.9187, 0.2369), (-0.9394, 0.9394, 0.2137), (-0.9574, 0.9574, 0.1883), (-0.9725, 0.9725, 0.161), (-0.9844, 0.9844, 0.1323), (-0.993, 0.993, 0.1023), (-0.9983, 0.9983, 0.07165), (1.0, 1.0, 0.04056), (0.7224, 0.7224, 0.3182), (0.9983, 0.9983, 0.07165), (0.993, 0.993, 0.1023), (0.9844, 0.9844, 0.1323), (0.9725, 0.9725, 0.161), (0.9574, 0.9574, 0.1883), (0.9394, 0.9394, 0.2137), (0.9187, 0.9187, 0.2369), (0.8955, 0.8955, 0.2576), (0.8701, 0.8701, 0.2756), (0.8428, 0.8428, 0.2907), (0.8141, 0.8141, 0.3026), (0.7841, 0.7841, 0.3112), (0.7534, 0.7534, 0.3165)], [], [(0, 2, 3, 1), (0, 1, 19, 4), (1, 3, 49, 19), (3, 2, 35, 49), (5, 20, 50, 34), (35, 4, 6, 48), (48, 6, 7, 47), (47, 7, 8, 46), (46, 8, 9, 45), (45, 9, 10, 44), (44, 10, 11, 43), (43, 11, 12, 42), (42, 12, 13, 41), (41, 13, 14, 40), (40, 14, 15, 39), (39, 15, 16, 38), (38, 16, 17, 37), (37, 17, 18, 36), (36, 18, 5, 34), (4, 19, 21, 6), (6, 21, 22, 7), (7, 22, 23, 8), (8, 23, 24, 9), (9, 24, 25, 10), (10, 25, 26, 11), (11, 26, 27, 12), (12, 27, 28, 13), (13, 28, 29, 14), (14, 29, 30, 15), (15, 30, 31, 16), (16, 31, 32, 17), (17, 32, 33, 18), (18, 33, 20, 5), (19, 49, 51, 21), (21, 51, 52, 22), (22, 52, 53, 23), (23, 53, 54, 24), (24, 54, 55, 25), (25, 55, 56, 26), (26, 56, 57, 27), (27, 57, 58, 28), (28, 58, 59, 29), (29, 59, 60, 30), (30, 60, 61, 31), (31, 61, 62, 32), (32, 62, 63, 33), (33, 63, 50, 20), (49, 35, 48, 51), (51, 48, 47, 52), (52, 47, 46, 53), (53, 46, 45, 54), (54, 45, 44, 55), (55, 44, 43, 56), (56, 43, 42, 57), (57, 42, 41, 58), (58, 41, 40, 59), (59, 40, 39, 60), (60, 39, 38, 61), (61, 38, 37, 62), (62, 37, 36, 63), (63, 36, 34, 50), (2, 0, 4, 35)])
me_plane_006.polygons.foreach_set('use_smooth', [True] * 62)
_uv = me_plane_006.uv_layers.new(name='UVMap')
_uv.uv.foreach_set('vector', [0.0, 0.0, 0.0, 1.0, 1.0, 1.0, 1.0, 0.0, 0.0, 0.0, 1.0, 0.0, 1.0, 0.0, 0.0, 0.0, 1.0, 0.0, 1.0, 1.0, 1.0, 1.0, 1.0, 0.0, 1.0, 1.0, 0.0, 1.0, 0.0, 1.0, 1.0, 1.0, 0.1388, 0.1388, 0.8612, 0.1388, 0.8612, 0.8612, 0.1388, 0.8612, 0.0, 1.0, 0.0, 0.0, 0.0004364, 0.0004364, 0.0004364, 0.9996, 0.0004364, 0.9996, 0.0004364, 0.0004364, 0.00174, 0.00174, 0.00174, 0.9983, 0.00174, 0.9983, 0.00174, 0.00174, 0.003895, 0.003895, 0.003895, 0.9961, 0.003895, 0.9961, 0.003895, 0.003895, 0.006874, 0.006874, 0.006874, 0.9931, 0.006874, 0.9931, 0.006874, 0.006874, 0.01064, 0.01064, 0.01064, 0.9894, 0.01064, 0.9894, 0.01064, 0.01064, 0.01514, 0.01514, 0.01514, 0.9849, 0.01514, 0.9849, 0.01514, 0.01514, 0.02033, 0.02033, 0.02033, 0.9797, 0.02033, 0.9797, 0.02033, 0.02033, 0.05227, 0.05227, 0.05227, 0.9477, 0.05227, 0.9477, 0.05227, 0.05227, 0.06496, 0.06496, 0.06496, 0.935, 0.06496, 0.935, 0.06496, 0.06496, 0.07859, 0.07859, 0.07859, 0.9214, 0.07859, 0.9214, 0.07859, 0.07859, 0.09297, 0.09297, 0.09297, 0.907, 0.09297, 0.907, 0.09297, 0.09297, 0.1079, 0.1079, 0.1079, 0.8921, 0.1079, 0.8921, 0.1079, 0.1079, 0.1233, 0.1233, 0.1233, 0.8767, 0.1233, 0.8767, 0.1233, 0.1233, 0.1388, 0.1388, 0.1388, 0.8612, 0.0, 0.0, 1.0, 0.0, 0.9996, 0.0004364, 0.0004364, 0.0004364, 0.0004364, 0.0004364, 0.9996, 0.0004364, 0.9983, 0.00174, 0.00174, 0.00174, 0.00174, 0.00174, 0.9983, 0.00174, 0.9961, 0.003895, 0.003895, 0.003895, 0.003895, 0.003895, 0.9961, 0.003895, 0.9931, 0.006874, 0.006874, 0.006874, 0.006874, 0.006874, 0.9931, 0.006874, 0.9894, 0.01064, 0.01064, 0.01064, 0.01064, 0.01064, 0.9894, 0.01064, 0.9849, 0.01514, 0.01514, 0.01514, 0.01514, 0.01514, 0.9849, 0.01514, 0.9797, 0.02033, 0.02033, 0.02033, 0.02033, 0.02033, 0.9797, 0.02033, 0.9477, 0.05227, 0.05227, 0.05227, 0.05227, 0.05227, 0.9477, 0.05227, 0.935, 0.06496, 0.06496, 0.06496, 0.06496, 0.06496, 0.935, 0.06496, 0.9214, 0.07859, 0.07859, 0.07859, 0.07859, 0.07859, 0.9214, 0.07859, 0.907, 0.09297, 0.09297, 0.09297, 0.09297, 0.09297, 0.907, 0.09297, 0.8921, 0.1079, 0.1079, 0.1079, 0.1079, 0.1079, 0.8921, 0.1079, 0.8767, 0.1233, 0.1233, 0.1233, 0.1233, 0.1233, 0.8767, 0.1233, 0.8612, 0.1388, 0.1388, 0.1388, 1.0, 0.0, 1.0, 1.0, 0.9996, 0.9996, 0.9996, 0.0004364, 0.9996, 0.0004364, 0.9996, 0.9996, 0.9983, 0.9983, 0.9983, 0.00174, 0.9983, 0.00174, 0.9983, 0.9983, 0.9961, 0.9961, 0.9961, 0.003895, 0.9961, 0.003895, 0.9961, 0.9961, 0.9931, 0.9931, 0.9931, 0.006874, 0.9931, 0.006874, 0.9931, 0.9931, 0.9894, 0.9894, 0.9894, 0.01064, 0.9894, 0.01064, 0.9894, 0.9894, 0.9849, 0.9849, 0.9849, 0.01514, 0.9849, 0.01514, 0.9849, 0.9849, 0.9797, 0.9797, 0.9797, 0.02033, 0.9797, 0.02033, 0.9797, 0.9797, 0.9477, 0.9477, 0.9477, 0.05227, 0.9477, 0.05227, 0.9477, 0.9477, 0.935, 0.935, 0.935, 0.06496, 0.935, 0.06496, 0.935, 0.935, 0.9214, 0.9214, 0.9214, 0.07859, 0.9214, 0.07859, 0.9214, 0.9214, 0.907, 0.907, 0.907, 0.09297, 0.907, 0.09297, 0.907, 0.907, 0.8921, 0.8921, 0.8921, 0.1079, 0.8921, 0.1079, 0.8921, 0.8921, 0.8767, 0.8767, 0.8767, 0.1233, 0.8767, 0.1233, 0.8767, 0.8767, 0.8612, 0.8612, 0.8612, 0.1388, 1.0, 1.0, 0.0, 1.0, 0.0004364, 0.9996, 0.9996, 0.9996, 0.9996, 0.9996, 0.0004364, 0.9996, 0.00174, 0.9983, 0.9983, 0.9983, 0.9983, 0.9983, 0.00174, 0.9983, 0.003895, 0.9961, 0.9961, 0.9961, 0.9961, 0.9961, 0.003895, 0.9961, 0.006874, 0.9931, 0.9931, 0.9931, 0.9931, 0.9931, 0.006874, 0.9931, 0.01064, 0.9894, 0.9894, 0.9894, 0.9894, 0.9894, 0.01064, 0.9894, 0.01514, 0.9849, 0.9849, 0.9849, 0.9849, 0.9849, 0.01514, 0.9849, 0.02033, 0.9797, 0.9797, 0.9797, 0.9797, 0.9797, 0.02033, 0.9797, 0.05227, 0.9477, 0.9477, 0.9477, 0.9477, 0.9477, 0.05227, 0.9477, 0.06496, 0.935, 0.935, 0.935, 0.935, 0.935, 0.06496, 0.935, 0.07859, 0.9214, 0.9214, 0.9214, 0.9214, 0.9214, 0.07859, 0.9214, 0.09297, 0.907, 0.907, 0.907, 0.907, 0.907, 0.09297, 0.907, 0.1079, 0.8921, 0.8921, 0.8921, 0.8921, 0.8921, 0.1079, 0.8921, 0.1233, 0.8767, 0.8767, 0.8767, 0.8767, 0.8767, 0.1233, 0.8767, 0.1388, 0.8612, 0.8612, 0.8612, 0.0, 1.0, 0.0, 0.0, 0.0, 0.0, 0.0, 1.0])
me_plane_006.update()

# ---- objects
ob_plane = bpy.data.objects.new('Plane', me_plane)
ob_plane_001 = bpy.data.objects.new('Plane.001', me_plane_001)
ob_plane_002 = bpy.data.objects.new('Plane.002', me_plane_002)
ob_plane_003 = bpy.data.objects.new('Plane.003', me_plane_003)
ob_plane_004 = bpy.data.objects.new('Plane.004', me_plane_005)
ob_cylinder = bpy.data.objects.new('Cylinder', me_cylinder_003)
ob_cylinder_001 = bpy.data.objects.new('Cylinder.001', me_cylinder_004)
ob_cylinder_002 = bpy.data.objects.new('Cylinder.002', me_cylinder_005)
ob_cylinder_003 = bpy.data.objects.new('Cylinder.003', me_cylinder_006)
ob_plane_005 = bpy.data.objects.new('Plane.005', me_plane_006)

# ---- transforms, parenting, visibility, modifiers, constraints
ob_plane.location = (0.0, 0.0, 0.0)
ob_plane.scale = (2.0, 2.0, 2.0)
ob_plane_001.location = (0.0, 0.0, 0.0)
ob_plane_001.scale = (2.0, 2.0, 2.0)
ob_plane_002.location = (0.0, 0.0, 0.4136)
ob_plane_002.scale = (2.0, 2.0, 2.0)
ob_plane_003.location = (0.0, 0.0, 0.4136)
ob_plane_003.scale = (2.0, 2.0, 2.0)
ob_plane_004.location = (0.0, 0.0, 0.4136)
ob_plane_004.scale = (2.0, 2.0, 2.0)
ob_cylinder.location = (-1.627, 1.627, 0.8808)
ob_cylinder.scale = (0.05375, 0.05375, 0.05375)
_m = ob_cylinder.modifiers.new('Array', 'ARRAY')
_m.count = 10
_m.relative_offset_displace = (0.0, -3.0, 0.0)
ob_cylinder_001.location = (-1.618, -1.627, 0.8808)
ob_cylinder_001.scale = (0.05375, 0.05375, 0.05375)
_m = ob_cylinder_001.modifiers.new('Array', 'ARRAY')
_m.count = 10
_m.relative_offset_displace = (3.0, 0.0, 0.0)
ob_cylinder_002.location = (1.627, -1.615, 0.8808)
ob_cylinder_002.scale = (0.05375, 0.05375, 0.05375)
_m = ob_cylinder_002.modifiers.new('Array', 'ARRAY')
_m.count = 10
_m.relative_offset_displace = (0.0, 3.0, 0.0)
ob_cylinder_003.location = (1.627, 1.627, 0.8808)
ob_cylinder_003.scale = (0.05375, 0.05375, 0.05375)
_m = ob_cylinder_003.modifiers.new('Array', 'ARRAY')
_m.count = 10
_m.relative_offset_displace = (-3.0, 0.0, 0.0)
ob_plane_005.location = (0.0, 0.0, 4.6)
ob_plane_005.scale = (1.829, 1.829, 1.807)
_m = ob_plane_005.modifiers.new('Smooth by Angle', 'NODES')
_m.node_group = ng_smooth_by_angle
_m.use_pin_to_last = True
_m.show_group_selector = False

# ---- collection membership
col_collection.objects.link(ob_plane)
col_collection.objects.link(ob_plane_001)
col_collection.objects.link(ob_plane_002)
col_collection.objects.link(ob_plane_003)
col_collection.objects.link(ob_plane_004)
col_collection.objects.link(ob_cylinder)
col_collection.objects.link(ob_cylinder_001)
col_collection.objects.link(ob_cylinder_002)
col_collection.objects.link(ob_cylinder_003)
col_collection.objects.link(ob_plane_005)

# ---- scene / render settings (as saved in the file)
scene.frame_start = 1; scene.frame_end = 250; scene.frame_set(1)
scene.render.engine = 'BLENDER_EEVEE_NEXT'
bpy.context.view_layer.update()

# ---- added for rendering (the .blend has no active camera and no usable light): camera, sun
cam_auto = bpy.data.cameras.new('AutoCamera')
cam_auto.lens = 50.0
cam_auto.sensor_width = 36.0
cam_auto.clip_end = 1000.0
ob_auto_camera = bpy.data.objects.new('AutoCamera', cam_auto)
scene.collection.objects.link(ob_auto_camera)
ob_auto_camera.location = (7.09348, -8.51218, 8.26223)
ob_auto_camera.rotation_euler = (1.09748, -7.21219e-08, 0.694738)
scene.camera = ob_auto_camera
light_auto_sun = bpy.data.lights.new('AutoSun', 'SUN')
light_auto_sun.energy = 3.0
light_auto_sun.angle = 0.0523599
ob_auto_sun = bpy.data.objects.new('AutoSun', light_auto_sun)
scene.collection.objects.link(ob_auto_sun)
ob_auto_sun.rotation_euler = (0.872665, 0.174533, 0.523599)
bpy.context.view_layer.update()
